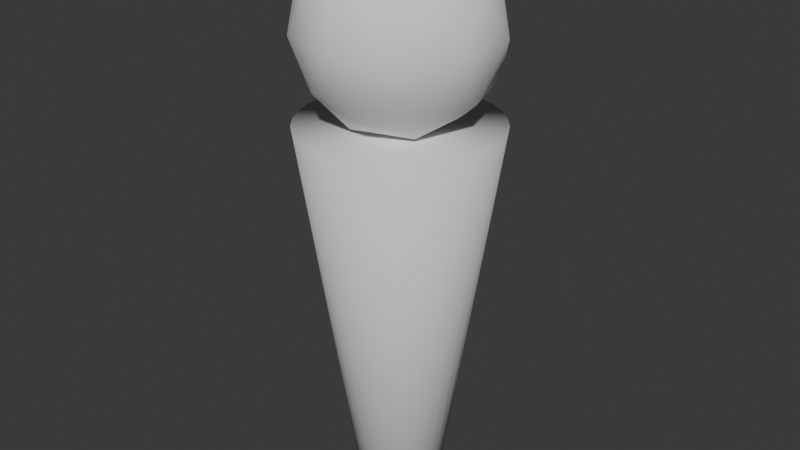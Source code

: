 # Source: Unit.blend  (saved by Blender 4.0.36; exported with 4.5.12 LTS)
import bpy
from mathutils import Matrix  # noqa: F401  (used for matrix-valued properties, if any)

bpy.ops.wm.read_factory_settings(use_empty=True)
scene = bpy.context.scene
scene.name = 'Scene'

# ---- collections
col_collection = bpy.data.collections.new('Collection'); scene.collection.children.link(col_collection)

# ---- world
world_world = bpy.data.worlds.new('World'); scene.world = world_world
world_world.use_nodes = True; world_world.node_tree.nodes.clear()
_N = world_world.node_tree.nodes; _L = world_world.node_tree.links
n0 = _N.new('ShaderNodeOutputWorld'); n0.name = 'World Output'; n0.location = (300, 300)
n1 = _N.new('ShaderNodeBackground'); n1.name = 'Background'; n1.location = (10, 300)
n1.inputs[0].default_value = (0.05088, 0.05088, 0.05088, 1.0)
_L.new(n1.outputs[0], n0.inputs[0])
n0.is_active_output = True
world_world.color = (0.05088, 0.05088, 0.05088)
world_world.use_sun_shadow = False
world_world.sun_shadow_jitter_overblur = 0.0

# ---- meshes
me_cylinder = bpy.data.meshes.new('Cylinder')
me_cylinder.from_pydata([(1.012e-08, 0.4151, -1.0), (0.0, 1.0, 1.0), (0.08098, 0.4071, -1.0), (0.1951, 0.9808, 1.0), (0.1589, 0.3835, -1.0), (0.3827, 0.9239, 1.0), (0.2306, 0.3451, -1.0), (0.5556, 0.8315, 1.0), (0.2935, 0.2935, -1.0), (0.7071, 0.7071, 1.0), (0.3451, 0.2306, -1.0), (0.8315, 0.5556, 1.0), (0.3835, 0.1589, -1.0), (0.9239, 0.3827, 1.0), (0.4071, 0.08098, -1.0), (0.9808, 0.1951, 1.0), (0.4151, 1.074e-08, -1.0), (1.0, 0.0, 1.0), (0.4071, -0.08098, -1.0), (0.9808, -0.1951, 1.0), (0.3835, -0.1589, -1.0), (0.9239, -0.3827, 1.0), (0.3451, -0.2306, -1.0), (0.8315, -0.5556, 1.0), (0.2935, -0.2935, -1.0), (0.7071, -0.7071, 1.0), (0.2306, -0.3451, -1.0), (0.5556, -0.8315, 1.0), (0.1589, -0.3835, -1.0), (0.3827, -0.9239, 1.0), (0.08098, -0.4071, -1.0), (0.1951, -0.9808, 1.0), (1.012e-08, -0.4151, -1.0), (0.0, -1.0, 1.0), (-0.08098, -0.4071, -1.0), (-0.1951, -0.9808, 1.0), (-0.1589, -0.3835, -1.0), (-0.3827, -0.9239, 1.0), (-0.2306, -0.3451, -1.0), (-0.5556, -0.8315, 1.0), (-0.2935, -0.2935, -1.0), (-0.7071, -0.7071, 1.0), (-0.3451, -0.2306, -1.0), (-0.8315, -0.5556, 1.0), (-0.3835, -0.1589, -1.0), (-0.9239, -0.3827, 1.0), (-0.4071, -0.08098, -1.0), (-0.9808, -0.1951, 1.0), (-0.4151, 1.074e-08, -1.0), (-1.0, 0.0, 1.0), (-0.4071, 0.08098, -1.0), (-0.9808, 0.1951, 1.0), (-0.3835, 0.1589, -1.0), (-0.9239, 0.3827, 1.0), (-0.3451, 0.2306, -1.0), (-0.8315, 0.5556, 1.0), (-0.2935, 0.2935, -1.0), (-0.7071, 0.7071, 1.0), (-0.2306, 0.3451, -1.0), (-0.5556, 0.8315, 1.0), (-0.1589, 0.3835, -1.0), (-0.3827, 0.9239, 1.0), (-0.08098, 0.4071, -1.0), (-0.1951, 0.9808, 1.0)], [], [(0, 1, 3, 2), (2, 3, 5, 4), (4, 5, 7, 6), (6, 7, 9, 8), (8, 9, 11, 10), (10, 11, 13, 12), (12, 13, 15, 14), (14, 15, 17, 16), (16, 17, 19, 18), (18, 19, 21, 20), (20, 21, 23, 22), (22, 23, 25, 24), (24, 25, 27, 26), (26, 27, 29, 28), (28, 29, 31, 30), (30, 31, 33, 32), (32, 33, 35, 34), (34, 35, 37, 36), (36, 37, 39, 38), (38, 39, 41, 40), (40, 41, 43, 42), (42, 43, 45, 44), (44, 45, 47, 46), (46, 47, 49, 48), (48, 49, 51, 50), (50, 51, 53, 52), (52, 53, 55, 54), (54, 55, 57, 56), (56, 57, 59, 58), (58, 59, 61, 60), (3, 1, 63, 61, 59, 57, 55, 53, 51, 49, 47, 45, 43, 41, 39, 37, 35, 33, 31, 29, 27, 25, 23, 21, 19, 17, 15, 13, 11, 9, 7, 5), (60, 61, 63, 62), (62, 63, 1, 0), (0, 2, 4, 6, 8, 10, 12, 14, 16, 18, 20, 22, 24, 26, 28, 30, 32, 34, 36, 38, 40, 42, 44, 46, 48, 50, 52, 54, 56, 58, 60, 62)])
me_cylinder.polygons.foreach_set('use_smooth', [True] * 34)
_uv = me_cylinder.uv_layers.new(name='UVMap')
_uv.uv.foreach_set('vector', [1.0, 0.5, 1.0, 1.0, 0.9688, 1.0, 0.9688, 0.5, 0.9688, 0.5, 0.9688, 1.0, 0.9375, 1.0, 0.9375, 0.5, 0.9375, 0.5, 0.9375, 1.0, 0.9062, 1.0, 0.9062, 0.5, 0.9062, 0.5, 0.9062, 1.0, 0.875, 1.0, 0.875, 0.5, 0.875, 0.5, 0.875, 1.0, 0.8438, 1.0, 0.8438, 0.5, 0.8438, 0.5, 0.8438, 1.0, 0.8125, 1.0, 0.8125, 0.5, 0.8125, 0.5, 0.8125, 1.0, 0.7812, 1.0, 0.7812, 0.5, 0.7812, 0.5, 0.7812, 1.0, 0.75, 1.0, 0.75, 0.5, 0.75, 0.5, 0.75, 1.0, 0.7188, 1.0, 0.7188, 0.5, 0.7188, 0.5, 0.7188, 1.0, 0.6875, 1.0, 0.6875, 0.5, 0.6875, 0.5, 0.6875, 1.0, 0.6562, 1.0, 0.6562, 0.5, 0.6562, 0.5, 0.6562, 1.0, 0.625, 1.0, 0.625, 0.5, 0.625, 0.5, 0.625, 1.0, 0.5938, 1.0, 0.5938, 0.5, 0.5938, 0.5, 0.5938, 1.0, 0.5625, 1.0, 0.5625, 0.5, 0.5625, 0.5, 0.5625, 1.0, 0.5312, 1.0, 0.5312, 0.5, 0.5312, 0.5, 0.5312, 1.0, 0.5, 1.0, 0.5, 0.5, 0.5, 0.5, 0.5, 1.0, 0.4688, 1.0, 0.4688, 0.5, 0.4688, 0.5, 0.4688, 1.0, 0.4375, 1.0, 0.4375, 0.5, 0.4375, 0.5, 0.4375, 1.0, 0.4062, 1.0, 0.4062, 0.5, 0.4062, 0.5, 0.4062, 1.0, 0.375, 1.0, 0.375, 0.5, 0.375, 0.5, 0.375, 1.0, 0.3438, 1.0, 0.3438, 0.5, 0.3438, 0.5, 0.3438, 1.0, 0.3125, 1.0, 0.3125, 0.5, 0.3125, 0.5, 0.3125, 1.0, 0.2812, 1.0, 0.2812, 0.5, 0.2812, 0.5, 0.2812, 1.0, 0.25, 1.0, 0.25, 0.5, 0.25, 0.5, 0.25, 1.0, 0.2188, 1.0, 0.2188, 0.5, 0.2188, 0.5, 0.2188, 1.0, 0.1875, 1.0, 0.1875, 0.5, 0.1875, 0.5, 0.1875, 1.0, 0.1562, 1.0, 0.1562, 0.5, 0.1562, 0.5, 0.1562, 1.0, 0.125, 1.0, 0.125, 0.5, 0.125, 0.5, 0.125, 1.0, 0.09375, 1.0, 0.09375, 0.5, 0.09375, 0.5, 0.09375, 1.0, 0.0625, 1.0, 0.0625, 0.5, 0.2968, 0.4854, 0.25, 0.49, 0.2032, 0.4854, 0.1582, 0.4717, 0.1167, 0.4496, 0.08029, 0.4197, 0.05045, 0.3833, 0.02827, 0.3418, 0.01461, 0.2968, 0.01, 0.25, 0.01461, 0.2032, 0.02827, 0.1582, 0.05045, 0.1167, 0.08029, 0.08029, 0.1167, 0.05045, 0.1582, 0.02827, 0.2032, 0.01461, 0.25, 0.01, 0.2968, 0.01461, 0.3418, 0.02827, 0.3833, 0.05045, 0.4197, 0.08029, 0.4496, 0.1167, 0.4717, 0.1582, 0.4854, 0.2032, 0.49, 0.25, 0.4854, 0.2968, 0.4717, 0.3418, 0.4496, 0.3833, 0.4197, 0.4197, 0.3833, 0.4496, 0.3418, 0.4717, 0.0625, 0.5, 0.0625, 1.0, 0.03125, 1.0, 0.03125, 0.5, 0.03125, 0.5, 0.03125, 1.0, 0.0, 1.0, 0.0, 0.5, 0.75, 0.49, 0.7968, 0.4854, 0.8418, 0.4717, 0.8833, 0.4496, 0.9197, 0.4197, 0.9496, 0.3833, 0.9717, 0.3418, 0.9854, 0.2968, 0.99, 0.25, 0.9854, 0.2032, 0.9717, 0.1582, 0.9496, 0.1167, 0.9197, 0.08029, 0.8833, 0.05045, 0.8418, 0.02827, 0.7968, 0.01461, 0.75, 0.01, 0.7032, 0.01461, 0.6582, 0.02827, 0.6167, 0.05045, 0.5803, 0.08029, 0.5504, 0.1167, 0.5283, 0.1582, 0.5146, 0.2032, 0.51, 0.25, 0.5146, 0.2968, 0.5283, 0.3418, 0.5504, 0.3833, 0.5803, 0.4197, 0.6167, 0.4496, 0.6582, 0.4717, 0.7032, 0.4854])
me_cylinder.update()
me_icosphere = bpy.data.meshes.new('Icosphere')
me_icosphere.from_pydata([(0.0, 0.0, -1.0), (0.7236, -0.5257, -0.4472), (-0.2764, -0.8506, -0.4472), (-0.8944, 0.0, -0.4472), (-0.2764, 0.8506, -0.4472), (0.7236, 0.5257, -0.4472), (0.2764, -0.8506, 0.4472), (-0.7236, -0.5257, 0.4472), (-0.7236, 0.5257, 0.4472), (0.2764, 0.8506, 0.4472), (0.8944, 0.0, 0.4472), (0.0, 0.0, 1.0), (-0.1625, -0.5, -0.8507), (0.4253, -0.309, -0.8507), (0.2629, -0.809, -0.5257), (0.8506, 0.0, -0.5257), (0.4253, 0.309, -0.8507), (-0.5257, 0.0, -0.8507), (-0.6882, -0.5, -0.5257), (-0.1625, 0.5, -0.8507), (-0.6882, 0.5, -0.5257), (0.2629, 0.809, -0.5257), (0.9511, -0.309, 0.0), (0.9511, 0.309, 0.0), (0.0, -1.0, 0.0), (0.5878, -0.809, 0.0), (-0.9511, -0.309, 0.0), (-0.5878, -0.809, 0.0), (-0.5878, 0.809, 0.0), (-0.9511, 0.309, 0.0), (0.5878, 0.809, 0.0), (0.0, 1.0, 0.0), (0.6882, -0.5, 0.5257), (-0.2629, -0.809, 0.5257), (-0.8506, 0.0, 0.5257), (-0.2629, 0.809, 0.5257), (0.6882, 0.5, 0.5257), (0.1625, -0.5, 0.8507), (0.5257, 0.0, 0.8507), (-0.4253, -0.309, 0.8507), (-0.4253, 0.309, 0.8507), (0.1625, 0.5, 0.8507)], [], [(0, 13, 12), (1, 13, 15), (0, 12, 17), (0, 17, 19), (0, 19, 16), (1, 15, 22), (2, 14, 24), (3, 18, 26), (4, 20, 28), (5, 21, 30), (1, 22, 25), (2, 24, 27), (3, 26, 29), (4, 28, 31), (5, 30, 23), (6, 32, 37), (7, 33, 39), (8, 34, 40), (9, 35, 41), (10, 36, 38), (38, 41, 11), (38, 36, 41), (36, 9, 41), (41, 40, 11), (41, 35, 40), (35, 8, 40), (40, 39, 11), (40, 34, 39), (34, 7, 39), (39, 37, 11), (39, 33, 37), (33, 6, 37), (37, 38, 11), (37, 32, 38), (32, 10, 38), (23, 36, 10), (23, 30, 36), (30, 9, 36), (31, 35, 9), (31, 28, 35), (28, 8, 35), (29, 34, 8), (29, 26, 34), (26, 7, 34), (27, 33, 7), (27, 24, 33), (24, 6, 33), (25, 32, 6), (25, 22, 32), (22, 10, 32), (30, 31, 9), (30, 21, 31), (21, 4, 31), (28, 29, 8), (28, 20, 29), (20, 3, 29), (26, 27, 7), (26, 18, 27), (18, 2, 27), (24, 25, 6), (24, 14, 25), (14, 1, 25), (22, 23, 10), (22, 15, 23), (15, 5, 23), (16, 21, 5), (16, 19, 21), (19, 4, 21), (19, 20, 4), (19, 17, 20), (17, 3, 20), (17, 18, 3), (17, 12, 18), (12, 2, 18), (15, 16, 5), (15, 13, 16), (13, 0, 16), (12, 14, 2), (12, 13, 14), (13, 1, 14)])
me_icosphere.polygons.foreach_set('use_smooth', [True] * 80)
_uv = me_icosphere.uv_layers.new(name='UVMap')
_uv.uv.foreach_set('vector', [0.1818, 0.0, 0.2273, 0.07873, 0.1364, 0.07873, 0.2727, 0.1575, 0.3182, 0.07873, 0.3636, 0.1575, 0.9091, 0.0, 0.9545, 0.07873, 0.8636, 0.07873, 0.7273, 0.0, 0.7727, 0.07873, 0.6818, 0.07873, 0.5455, 0.0, 0.5909, 0.07873, 0.5, 0.07873, 0.2727, 0.1575, 0.3636, 0.1575, 0.3182, 0.2362, 0.09091, 0.1575, 0.1818, 0.1575, 0.1364, 0.2362, 0.8182, 0.1575, 0.9091, 0.1575, 0.8636, 0.2362, 0.6364, 0.1575, 0.7273, 0.1575, 0.6818, 0.2362, 0.4545, 0.1575, 0.5455, 0.1575, 0.5, 0.2362, 0.2727, 0.1575, 0.3182, 0.2362, 0.2273, 0.2362, 0.09091, 0.1575, 0.1364, 0.2362, 0.04546, 0.2362, 0.8182, 0.1575, 0.8636, 0.2362, 0.7727, 0.2362, 0.6364, 0.1575, 0.6818, 0.2362, 0.5909, 0.2362, 0.4545, 0.1575, 0.5, 0.2362, 0.4091, 0.2362, 0.1818, 0.3149, 0.2727, 0.3149, 0.2273, 0.3937, 0.0, 0.3149, 0.09091, 0.3149, 0.04546, 0.3937, 0.7273, 0.3149, 0.8182, 0.3149, 0.7727, 0.3937, 0.5455, 0.3149, 0.6364, 0.3149, 0.5909, 0.3937, 0.3636, 0.3149, 0.4545, 0.3149, 0.4091, 0.3937, 0.4091, 0.3937, 0.5, 0.3937, 0.4545, 0.4724, 0.4091, 0.3937, 0.4545, 0.3149, 0.5, 0.3937, 0.4545, 0.3149, 0.5455, 0.3149, 0.5, 0.3937, 0.5909, 0.3937, 0.6818, 0.3937, 0.6364, 0.4724, 0.5909, 0.3937, 0.6364, 0.3149, 0.6818, 0.3937, 0.6364, 0.3149, 0.7273, 0.3149, 0.6818, 0.3937, 0.7727, 0.3937, 0.8636, 0.3937, 0.8182, 0.4724, 0.7727, 0.3937, 0.8182, 0.3149, 0.8636, 0.3937, 0.8182, 0.3149, 0.9091, 0.3149, 0.8636, 0.3937, 0.04546, 0.3937, 0.1364, 0.3937, 0.09091, 0.4724, 0.04546, 0.3937, 0.09091, 0.3149, 0.1364, 0.3937, 0.09091, 0.3149, 0.1818, 0.3149, 0.1364, 0.3937, 0.2273, 0.3937, 0.3182, 0.3937, 0.2727, 0.4724, 0.2273, 0.3937, 0.2727, 0.3149, 0.3182, 0.3937, 0.2727, 0.3149, 0.3636, 0.3149, 0.3182, 0.3937, 0.4091, 0.2362, 0.4545, 0.3149, 0.3636, 0.3149, 0.4091, 0.2362, 0.5, 0.2362, 0.4545, 0.3149, 0.5, 0.2362, 0.5455, 0.3149, 0.4545, 0.3149, 0.5909, 0.2362, 0.6364, 0.3149, 0.5455, 0.3149, 0.5909, 0.2362, 0.6818, 0.2362, 0.6364, 0.3149, 0.6818, 0.2362, 0.7273, 0.3149, 0.6364, 0.3149, 0.7727, 0.2362, 0.8182, 0.3149, 0.7273, 0.3149, 0.7727, 0.2362, 0.8636, 0.2362, 0.8182, 0.3149, 0.8636, 0.2362, 0.9091, 0.3149, 0.8182, 0.3149, 0.04546, 0.2362, 0.09091, 0.3149, 0.0, 0.3149, 0.04546, 0.2362, 0.1364, 0.2362, 0.09091, 0.3149, 0.1364, 0.2362, 0.1818, 0.3149, 0.09091, 0.3149, 0.2273, 0.2362, 0.2727, 0.3149, 0.1818, 0.3149, 0.2273, 0.2362, 0.3182, 0.2362, 0.2727, 0.3149, 0.3182, 0.2362, 0.3636, 0.3149, 0.2727, 0.3149, 0.5, 0.2362, 0.5909, 0.2362, 0.5455, 0.3149, 0.5, 0.2362, 0.5455, 0.1575, 0.5909, 0.2362, 0.5455, 0.1575, 0.6364, 0.1575, 0.5909, 0.2362, 0.6818, 0.2362, 0.7727, 0.2362, 0.7273, 0.3149, 0.6818, 0.2362, 0.7273, 0.1575, 0.7727, 0.2362, 0.7273, 0.1575, 0.8182, 0.1575, 0.7727, 0.2362, 0.8636, 0.2362, 0.9545, 0.2362, 0.9091, 0.3149, 0.8636, 0.2362, 0.9091, 0.1575, 0.9545, 0.2362, 0.9091, 0.1575, 1.0, 0.1575, 0.9545, 0.2362, 0.1364, 0.2362, 0.2273, 0.2362, 0.1818, 0.3149, 0.1364, 0.2362, 0.1818, 0.1575, 0.2273, 0.2362, 0.1818, 0.1575, 0.2727, 0.1575, 0.2273, 0.2362, 0.3182, 0.2362, 0.4091, 0.2362, 0.3636, 0.3149, 0.3182, 0.2362, 0.3636, 0.1575, 0.4091, 0.2362, 0.3636, 0.1575, 0.4545, 0.1575, 0.4091, 0.2362, 0.5, 0.07873, 0.5455, 0.1575, 0.4545, 0.1575, 0.5, 0.07873, 0.5909, 0.07873, 0.5455, 0.1575, 0.5909, 0.07873, 0.6364, 0.1575, 0.5455, 0.1575, 0.6818, 0.07873, 0.7273, 0.1575, 0.6364, 0.1575, 0.6818, 0.07873, 0.7727, 0.07873, 0.7273, 0.1575, 0.7727, 0.07873, 0.8182, 0.1575, 0.7273, 0.1575, 0.8636, 0.07873, 0.9091, 0.1575, 0.8182, 0.1575, 0.8636, 0.07873, 0.9545, 0.07873, 0.9091, 0.1575, 0.9545, 0.07873, 1.0, 0.1575, 0.9091, 0.1575, 0.3636, 0.1575, 0.4091, 0.07873, 0.4545, 0.1575, 0.3636, 0.1575, 0.3182, 0.07873, 0.4091, 0.07873, 0.3182, 0.07873, 0.3636, 0.0, 0.4091, 0.07873, 0.1364, 0.07873, 0.1818, 0.1575, 0.09091, 0.1575, 0.1364, 0.07873, 0.2273, 0.07873, 0.1818, 0.1575, 0.2273, 0.07873, 0.2727, 0.1575, 0.1818, 0.1575])
me_icosphere.update()

# ---- objects
ob_body = bpy.data.objects.new('Body', me_cylinder)
ob_head = bpy.data.objects.new('Head', me_icosphere)

# ---- transforms, parenting, visibility, modifiers, constraints
ob_body.location = (0.0, 0.0, 2.0)
ob_body.scale = (1.0, 1.0, 2.0)
ob_head.location = (0.0, 0.0, 4.898)

# ---- collection membership
col_collection.objects.link(ob_body)
col_collection.objects.link(ob_head)

# ---- scene / render settings (as saved in the file)
scene.frame_start = 1; scene.frame_end = 250; scene.frame_set(1)
scene.render.engine = 'BLENDER_EEVEE_NEXT'
scene.cycles.sampling_pattern = 'TABULATED_SOBOL'
bpy.context.view_layer.update()

# ---- added for rendering (the .blend has no active camera and no usable light): camera, sun
cam_auto = bpy.data.cameras.new('AutoCamera')
cam_auto.lens = 50.0
cam_auto.sensor_width = 36.0
cam_auto.clip_end = 1000.0
ob_auto_camera = bpy.data.objects.new('AutoCamera', cam_auto)
scene.collection.objects.link(ob_auto_camera)
ob_auto_camera.location = (6.05172, -7.26207, 7.7902)
ob_auto_camera.rotation_euler = (1.09748, -7.21219e-08, 0.694738)
scene.camera = ob_auto_camera
light_auto_sun = bpy.data.lights.new('AutoSun', 'SUN')
light_auto_sun.energy = 3.0
light_auto_sun.angle = 0.0523599
ob_auto_sun = bpy.data.objects.new('AutoSun', light_auto_sun)
scene.collection.objects.link(ob_auto_sun)
ob_auto_sun.rotation_euler = (0.872665, 0.174533, 0.523599)
bpy.context.view_layer.update()
